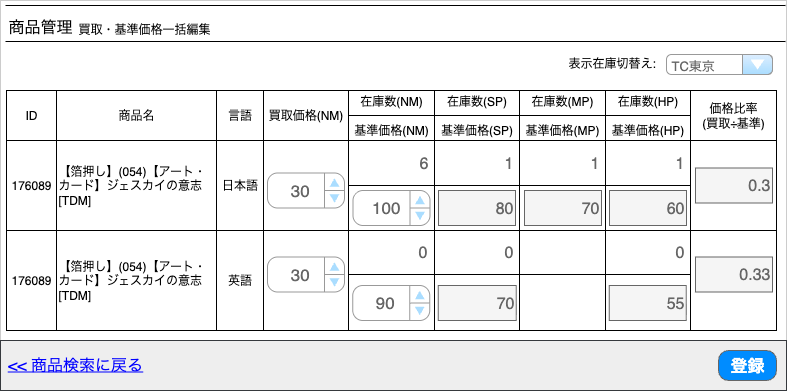

The diagram above was exported from draw.io. Its source (the exported page's mxGraphModel, read from the mxfile embedded in the PNG):
<mxGraphModel dx="2358" dy="1501" grid="1" gridSize="10" guides="1" tooltips="1" connect="1" arrows="0" fold="1" page="1" pageScale="1" pageWidth="827" pageHeight="1169" math="0" shadow="0">
  <root>
    <mxCell id="0" />
    <mxCell id="1" parent="0" />
    <mxCell id="9buzMnQgGaQAIZUij3Lj-98" value="" style="rounded=0;whiteSpace=wrap;html=1;strokeColor=#CCCCCC;" parent="1" vertex="1">
      <mxGeometry x="14" y="10" width="786" height="360" as="geometry" />
    </mxCell>
    <mxCell id="WeB-VJR3kj5fR13H0vXk-127" value="" style="rounded=0;whiteSpace=wrap;html=1;fillColor=#eeeeee;strokeColor=#36393d;" parent="1" vertex="1">
      <mxGeometry x="14" y="350" width="786" height="50" as="geometry" />
    </mxCell>
    <mxCell id="zLP5G__2M_V1b6Hk1y4B-3" value="" style="line;strokeWidth=1" parent="1" vertex="1">
      <mxGeometry x="19" y="10" width="780" height="10" as="geometry" />
    </mxCell>
    <mxCell id="zLP5G__2M_V1b6Hk1y4B-4" value="" style="line;strokeWidth=1" parent="1" vertex="1">
      <mxGeometry x="19" y="46" width="780" height="10" as="geometry" />
    </mxCell>
    <mxCell id="zLP5G__2M_V1b6Hk1y4B-5" value="商品管理" style="text;spacingTop=-5;fontSize=16;" parent="1" vertex="1">
      <mxGeometry x="20" y="25" width="70" height="31" as="geometry" />
    </mxCell>
    <mxCell id="9buzMnQgGaQAIZUij3Lj-1" value="買取・基準価格一括編集" style="text;spacingTop=-5;fontSize=12;" parent="1" vertex="1">
      <mxGeometry x="90" y="30" width="140" height="26" as="geometry" />
    </mxCell>
    <mxCell id="WeB-VJR3kj5fR13H0vXk-39" value="&amp;lt;&amp;lt; 商品検索に戻る" style="text;html=1;align=center;verticalAlign=middle;whiteSpace=wrap;rounded=0;fontStyle=4;fontSize=16;fontColor=#0000FF;" parent="1" vertex="1">
      <mxGeometry x="19" y="360" width="140" height="30" as="geometry" />
    </mxCell>
    <mxCell id="WeB-VJR3kj5fR13H0vXk-55" value="" style="shape=table;startSize=0;container=1;collapsible=0;childLayout=tableLayout;fontSize=16;" parent="1" vertex="1">
      <mxGeometry x="20" y="100" width="770" height="240" as="geometry" />
    </mxCell>
    <mxCell id="WeB-VJR3kj5fR13H0vXk-56" value="" style="shape=tableRow;horizontal=0;startSize=0;swimlaneHead=0;swimlaneBody=0;strokeColor=inherit;top=0;left=0;bottom=0;right=0;collapsible=0;dropTarget=0;fillColor=none;points=[[0,0.5],[1,0.5]];portConstraint=eastwest;fontSize=16;" parent="WeB-VJR3kj5fR13H0vXk-55" vertex="1">
      <mxGeometry width="770" height="50" as="geometry" />
    </mxCell>
    <mxCell id="WeB-VJR3kj5fR13H0vXk-57" value="ID" style="shape=partialRectangle;html=1;whiteSpace=wrap;connectable=0;strokeColor=inherit;overflow=hidden;fillColor=none;top=0;left=0;bottom=0;right=0;pointerEvents=1;fontSize=12;" parent="WeB-VJR3kj5fR13H0vXk-56" vertex="1">
      <mxGeometry width="50" height="50" as="geometry">
        <mxRectangle width="50" height="50" as="alternateBounds" />
      </mxGeometry>
    </mxCell>
    <mxCell id="WeB-VJR3kj5fR13H0vXk-58" value="商品名" style="shape=partialRectangle;html=1;whiteSpace=wrap;connectable=0;strokeColor=inherit;overflow=hidden;fillColor=none;top=0;left=0;bottom=0;right=0;pointerEvents=1;fontSize=12;" parent="WeB-VJR3kj5fR13H0vXk-56" vertex="1">
      <mxGeometry x="50" width="160" height="50" as="geometry">
        <mxRectangle width="160" height="50" as="alternateBounds" />
      </mxGeometry>
    </mxCell>
    <mxCell id="WeB-VJR3kj5fR13H0vXk-59" value="言語" style="shape=partialRectangle;html=1;whiteSpace=wrap;connectable=0;strokeColor=inherit;overflow=hidden;fillColor=none;top=0;left=0;bottom=0;right=0;pointerEvents=1;fontSize=12;" parent="WeB-VJR3kj5fR13H0vXk-56" vertex="1">
      <mxGeometry x="210" width="47" height="50" as="geometry">
        <mxRectangle width="47" height="50" as="alternateBounds" />
      </mxGeometry>
    </mxCell>
    <mxCell id="WeB-VJR3kj5fR13H0vXk-68" value="&lt;div&gt;&lt;span style=&quot;background-color: transparent; color: light-dark(rgb(0, 0, 0), rgb(255, 255, 255));&quot;&gt;買取価格(NM)&lt;/span&gt;&lt;/div&gt;" style="shape=partialRectangle;html=1;whiteSpace=wrap;connectable=0;strokeColor=inherit;overflow=hidden;fillColor=none;top=0;left=0;bottom=0;right=0;pointerEvents=1;fontSize=12;" parent="WeB-VJR3kj5fR13H0vXk-56" vertex="1">
      <mxGeometry x="257" width="85" height="50" as="geometry">
        <mxRectangle width="85" height="50" as="alternateBounds" />
      </mxGeometry>
    </mxCell>
    <mxCell id="WeB-VJR3kj5fR13H0vXk-71" value="在庫数(NM)&lt;div&gt;&lt;br&gt;&lt;div&gt;基準価格(NM)&lt;/div&gt;&lt;/div&gt;" style="shape=partialRectangle;html=1;whiteSpace=wrap;connectable=0;strokeColor=inherit;overflow=hidden;fillColor=none;top=0;left=0;bottom=0;right=0;pointerEvents=1;fontSize=12;" parent="WeB-VJR3kj5fR13H0vXk-56" vertex="1">
      <mxGeometry x="342" width="86" height="50" as="geometry">
        <mxRectangle width="86" height="50" as="alternateBounds" />
      </mxGeometry>
    </mxCell>
    <mxCell id="WeB-VJR3kj5fR13H0vXk-74" value="在庫数(SP)&lt;div&gt;&lt;br&gt;&lt;div&gt;基準価格&lt;span style=&quot;background-color: transparent; color: light-dark(rgb(0, 0, 0), rgb(255, 255, 255));&quot;&gt;(SP)&lt;/span&gt;&lt;/div&gt;&lt;/div&gt;" style="shape=partialRectangle;html=1;whiteSpace=wrap;connectable=0;strokeColor=inherit;overflow=hidden;fillColor=none;top=0;left=0;bottom=0;right=0;pointerEvents=1;fontSize=12;" parent="WeB-VJR3kj5fR13H0vXk-56" vertex="1">
      <mxGeometry x="428" width="85" height="50" as="geometry">
        <mxRectangle width="85" height="50" as="alternateBounds" />
      </mxGeometry>
    </mxCell>
    <mxCell id="WeB-VJR3kj5fR13H0vXk-77" value="在庫数(MP)&lt;div&gt;&lt;br&gt;&lt;div&gt;&lt;div&gt;基準価格&lt;span style=&quot;background-color: transparent; color: light-dark(rgb(0, 0, 0), rgb(255, 255, 255));&quot;&gt;(MP)&lt;/span&gt;&lt;/div&gt;&lt;/div&gt;&lt;/div&gt;" style="shape=partialRectangle;html=1;whiteSpace=wrap;connectable=0;strokeColor=inherit;overflow=hidden;fillColor=none;top=0;left=0;bottom=0;right=0;pointerEvents=1;fontSize=12;" parent="WeB-VJR3kj5fR13H0vXk-56" vertex="1">
      <mxGeometry x="513" width="86" height="50" as="geometry">
        <mxRectangle width="86" height="50" as="alternateBounds" />
      </mxGeometry>
    </mxCell>
    <mxCell id="WeB-VJR3kj5fR13H0vXk-80" value="在庫数(HP)&lt;div&gt;&lt;br&gt;&lt;div&gt;基準価格&lt;span style=&quot;background-color: transparent; color: light-dark(rgb(0, 0, 0), rgb(255, 255, 255));&quot;&gt;(HP)&lt;/span&gt;&lt;/div&gt;&lt;/div&gt;" style="shape=partialRectangle;html=1;whiteSpace=wrap;connectable=0;strokeColor=inherit;overflow=hidden;fillColor=none;top=0;left=0;bottom=0;right=0;pointerEvents=1;fontSize=12;" parent="WeB-VJR3kj5fR13H0vXk-56" vertex="1">
      <mxGeometry x="599" width="85" height="50" as="geometry">
        <mxRectangle width="85" height="50" as="alternateBounds" />
      </mxGeometry>
    </mxCell>
    <mxCell id="WeB-VJR3kj5fR13H0vXk-83" value="&lt;div&gt;価格比率&lt;/div&gt;&lt;div&gt;(買取÷基準)&lt;/div&gt;" style="shape=partialRectangle;html=1;whiteSpace=wrap;connectable=0;strokeColor=inherit;overflow=hidden;fillColor=none;top=0;left=0;bottom=0;right=0;pointerEvents=1;fontSize=12;" parent="WeB-VJR3kj5fR13H0vXk-56" vertex="1">
      <mxGeometry x="684" width="86" height="50" as="geometry">
        <mxRectangle width="86" height="50" as="alternateBounds" />
      </mxGeometry>
    </mxCell>
    <mxCell id="WeB-VJR3kj5fR13H0vXk-60" value="" style="shape=tableRow;horizontal=0;startSize=0;swimlaneHead=0;swimlaneBody=0;strokeColor=inherit;top=0;left=0;bottom=0;right=0;collapsible=0;dropTarget=0;fillColor=none;points=[[0,0.5],[1,0.5]];portConstraint=eastwest;fontSize=16;" parent="WeB-VJR3kj5fR13H0vXk-55" vertex="1">
      <mxGeometry y="50" width="770" height="90" as="geometry" />
    </mxCell>
    <mxCell id="WeB-VJR3kj5fR13H0vXk-61" value="176089" style="shape=partialRectangle;html=1;whiteSpace=wrap;connectable=0;strokeColor=inherit;overflow=hidden;fillColor=none;top=0;left=0;bottom=0;right=0;pointerEvents=1;fontSize=12;" parent="WeB-VJR3kj5fR13H0vXk-60" vertex="1">
      <mxGeometry width="50" height="90" as="geometry">
        <mxRectangle width="50" height="90" as="alternateBounds" />
      </mxGeometry>
    </mxCell>
    <mxCell id="WeB-VJR3kj5fR13H0vXk-62" value="【箔押し】(054)【アート・カード】ジェスカイの意志[TDM]" style="shape=partialRectangle;html=1;whiteSpace=wrap;connectable=0;strokeColor=inherit;overflow=hidden;fillColor=none;top=0;left=0;bottom=0;right=0;pointerEvents=1;fontSize=12;align=left;" parent="WeB-VJR3kj5fR13H0vXk-60" vertex="1">
      <mxGeometry x="50" width="160" height="90" as="geometry">
        <mxRectangle width="160" height="90" as="alternateBounds" />
      </mxGeometry>
    </mxCell>
    <mxCell id="WeB-VJR3kj5fR13H0vXk-63" value="日本語" style="shape=partialRectangle;html=1;whiteSpace=wrap;connectable=0;strokeColor=inherit;overflow=hidden;fillColor=none;top=0;left=0;bottom=0;right=0;pointerEvents=1;fontSize=12;" parent="WeB-VJR3kj5fR13H0vXk-60" vertex="1">
      <mxGeometry x="210" width="47" height="90" as="geometry">
        <mxRectangle width="47" height="90" as="alternateBounds" />
      </mxGeometry>
    </mxCell>
    <mxCell id="WeB-VJR3kj5fR13H0vXk-69" style="shape=partialRectangle;html=1;whiteSpace=wrap;connectable=0;strokeColor=inherit;overflow=hidden;fillColor=none;top=0;left=0;bottom=0;right=0;pointerEvents=1;fontSize=12;" parent="WeB-VJR3kj5fR13H0vXk-60" vertex="1">
      <mxGeometry x="257" width="85" height="90" as="geometry">
        <mxRectangle width="85" height="90" as="alternateBounds" />
      </mxGeometry>
    </mxCell>
    <mxCell id="WeB-VJR3kj5fR13H0vXk-72" value="" style="shape=partialRectangle;html=1;whiteSpace=wrap;connectable=0;strokeColor=inherit;overflow=hidden;fillColor=none;top=0;left=0;bottom=0;right=0;pointerEvents=1;fontSize=12;" parent="WeB-VJR3kj5fR13H0vXk-60" vertex="1">
      <mxGeometry x="342" width="86" height="90" as="geometry">
        <mxRectangle width="86" height="90" as="alternateBounds" />
      </mxGeometry>
    </mxCell>
    <mxCell id="WeB-VJR3kj5fR13H0vXk-75" style="shape=partialRectangle;html=1;whiteSpace=wrap;connectable=0;strokeColor=inherit;overflow=hidden;fillColor=none;top=0;left=0;bottom=0;right=0;pointerEvents=1;fontSize=12;" parent="WeB-VJR3kj5fR13H0vXk-60" vertex="1">
      <mxGeometry x="428" width="85" height="90" as="geometry">
        <mxRectangle width="85" height="90" as="alternateBounds" />
      </mxGeometry>
    </mxCell>
    <mxCell id="WeB-VJR3kj5fR13H0vXk-78" style="shape=partialRectangle;html=1;whiteSpace=wrap;connectable=0;strokeColor=inherit;overflow=hidden;fillColor=none;top=0;left=0;bottom=0;right=0;pointerEvents=1;fontSize=12;" parent="WeB-VJR3kj5fR13H0vXk-60" vertex="1">
      <mxGeometry x="513" width="86" height="90" as="geometry">
        <mxRectangle width="86" height="90" as="alternateBounds" />
      </mxGeometry>
    </mxCell>
    <mxCell id="WeB-VJR3kj5fR13H0vXk-81" style="shape=partialRectangle;html=1;whiteSpace=wrap;connectable=0;strokeColor=inherit;overflow=hidden;fillColor=none;top=0;left=0;bottom=0;right=0;pointerEvents=1;fontSize=12;" parent="WeB-VJR3kj5fR13H0vXk-60" vertex="1">
      <mxGeometry x="599" width="85" height="90" as="geometry">
        <mxRectangle width="85" height="90" as="alternateBounds" />
      </mxGeometry>
    </mxCell>
    <mxCell id="WeB-VJR3kj5fR13H0vXk-84" style="shape=partialRectangle;html=1;whiteSpace=wrap;connectable=0;strokeColor=inherit;overflow=hidden;fillColor=none;top=0;left=0;bottom=0;right=0;pointerEvents=1;fontSize=12;" parent="WeB-VJR3kj5fR13H0vXk-60" vertex="1">
      <mxGeometry x="684" width="86" height="90" as="geometry">
        <mxRectangle width="86" height="90" as="alternateBounds" />
      </mxGeometry>
    </mxCell>
    <mxCell id="WeB-VJR3kj5fR13H0vXk-64" value="" style="shape=tableRow;horizontal=0;startSize=0;swimlaneHead=0;swimlaneBody=0;strokeColor=inherit;top=0;left=0;bottom=0;right=0;collapsible=0;dropTarget=0;fillColor=none;points=[[0,0.5],[1,0.5]];portConstraint=eastwest;fontSize=16;" parent="WeB-VJR3kj5fR13H0vXk-55" vertex="1">
      <mxGeometry y="140" width="770" height="100" as="geometry" />
    </mxCell>
    <mxCell id="WeB-VJR3kj5fR13H0vXk-65" value="176089" style="shape=partialRectangle;html=1;whiteSpace=wrap;connectable=0;strokeColor=inherit;overflow=hidden;fillColor=none;top=0;left=0;bottom=0;right=0;pointerEvents=1;fontSize=12;" parent="WeB-VJR3kj5fR13H0vXk-64" vertex="1">
      <mxGeometry width="50" height="100" as="geometry">
        <mxRectangle width="50" height="100" as="alternateBounds" />
      </mxGeometry>
    </mxCell>
    <mxCell id="WeB-VJR3kj5fR13H0vXk-66" value="【箔押し】(054)【アート・カード】ジェスカイの意志[TDM]" style="shape=partialRectangle;html=1;whiteSpace=wrap;connectable=0;strokeColor=inherit;overflow=hidden;fillColor=none;top=0;left=0;bottom=0;right=0;pointerEvents=1;fontSize=12;align=left;" parent="WeB-VJR3kj5fR13H0vXk-64" vertex="1">
      <mxGeometry x="50" width="160" height="100" as="geometry">
        <mxRectangle width="160" height="100" as="alternateBounds" />
      </mxGeometry>
    </mxCell>
    <mxCell id="WeB-VJR3kj5fR13H0vXk-67" value="英語" style="shape=partialRectangle;html=1;whiteSpace=wrap;connectable=0;strokeColor=inherit;overflow=hidden;fillColor=none;top=0;left=0;bottom=0;right=0;pointerEvents=1;fontSize=12;" parent="WeB-VJR3kj5fR13H0vXk-64" vertex="1">
      <mxGeometry x="210" width="47" height="100" as="geometry">
        <mxRectangle width="47" height="100" as="alternateBounds" />
      </mxGeometry>
    </mxCell>
    <mxCell id="WeB-VJR3kj5fR13H0vXk-70" style="shape=partialRectangle;html=1;whiteSpace=wrap;connectable=0;strokeColor=inherit;overflow=hidden;fillColor=none;top=0;left=0;bottom=0;right=0;pointerEvents=1;fontSize=12;" parent="WeB-VJR3kj5fR13H0vXk-64" vertex="1">
      <mxGeometry x="257" width="85" height="100" as="geometry">
        <mxRectangle width="85" height="100" as="alternateBounds" />
      </mxGeometry>
    </mxCell>
    <mxCell id="WeB-VJR3kj5fR13H0vXk-73" style="shape=partialRectangle;html=1;whiteSpace=wrap;connectable=0;strokeColor=inherit;overflow=hidden;fillColor=none;top=0;left=0;bottom=0;right=0;pointerEvents=1;fontSize=12;" parent="WeB-VJR3kj5fR13H0vXk-64" vertex="1">
      <mxGeometry x="342" width="86" height="100" as="geometry">
        <mxRectangle width="86" height="100" as="alternateBounds" />
      </mxGeometry>
    </mxCell>
    <mxCell id="WeB-VJR3kj5fR13H0vXk-76" style="shape=partialRectangle;html=1;whiteSpace=wrap;connectable=0;strokeColor=inherit;overflow=hidden;fillColor=none;top=0;left=0;bottom=0;right=0;pointerEvents=1;fontSize=12;" parent="WeB-VJR3kj5fR13H0vXk-64" vertex="1">
      <mxGeometry x="428" width="85" height="100" as="geometry">
        <mxRectangle width="85" height="100" as="alternateBounds" />
      </mxGeometry>
    </mxCell>
    <mxCell id="WeB-VJR3kj5fR13H0vXk-79" style="shape=partialRectangle;html=1;whiteSpace=wrap;connectable=0;strokeColor=inherit;overflow=hidden;fillColor=none;top=0;left=0;bottom=0;right=0;pointerEvents=1;fontSize=12;" parent="WeB-VJR3kj5fR13H0vXk-64" vertex="1">
      <mxGeometry x="513" width="86" height="100" as="geometry">
        <mxRectangle width="86" height="100" as="alternateBounds" />
      </mxGeometry>
    </mxCell>
    <mxCell id="WeB-VJR3kj5fR13H0vXk-82" style="shape=partialRectangle;html=1;whiteSpace=wrap;connectable=0;strokeColor=inherit;overflow=hidden;fillColor=none;top=0;left=0;bottom=0;right=0;pointerEvents=1;fontSize=12;" parent="WeB-VJR3kj5fR13H0vXk-64" vertex="1">
      <mxGeometry x="599" width="85" height="100" as="geometry">
        <mxRectangle width="85" height="100" as="alternateBounds" />
      </mxGeometry>
    </mxCell>
    <mxCell id="WeB-VJR3kj5fR13H0vXk-85" style="shape=partialRectangle;html=1;whiteSpace=wrap;connectable=0;strokeColor=inherit;overflow=hidden;fillColor=none;top=0;left=0;bottom=0;right=0;pointerEvents=1;fontSize=12;" parent="WeB-VJR3kj5fR13H0vXk-64" vertex="1">
      <mxGeometry x="684" width="86" height="100" as="geometry">
        <mxRectangle width="86" height="100" as="alternateBounds" />
      </mxGeometry>
    </mxCell>
    <mxCell id="WeB-VJR3kj5fR13H0vXk-86" value="登録" style="strokeWidth=1;shadow=0;dashed=0;align=center;html=1;shape=mxgraph.mockup.buttons.button;strokeColor=#666666;fontColor=#ffffff;mainText=;buttonStyle=round;fontSize=17;fontStyle=1;fillColor=#008cff;whiteSpace=wrap;" parent="1" vertex="1">
      <mxGeometry x="732" y="360" width="58" height="30" as="geometry" />
    </mxCell>
    <mxCell id="WeB-VJR3kj5fR13H0vXk-89" value="&lt;font style=&quot;font-size: 16px;&quot;&gt;80&lt;/font&gt;" style="rounded=0;whiteSpace=wrap;html=1;align=right;fillColor=#f5f5f5;fontColor=#666666;strokeColor=#666666;" parent="1" vertex="1">
      <mxGeometry x="452" y="200" width="77" height="35" as="geometry" />
    </mxCell>
    <mxCell id="WeB-VJR3kj5fR13H0vXk-90" value="&lt;font style=&quot;font-size: 16px;&quot;&gt;70&lt;/font&gt;" style="rounded=0;whiteSpace=wrap;html=1;align=right;fillColor=#f5f5f5;fontColor=#666666;strokeColor=#666666;" parent="1" vertex="1">
      <mxGeometry x="538" y="200" width="77" height="35" as="geometry" />
    </mxCell>
    <mxCell id="WeB-VJR3kj5fR13H0vXk-91" value="&lt;font style=&quot;font-size: 16px;&quot;&gt;60&lt;/font&gt;" style="rounded=0;whiteSpace=wrap;html=1;align=right;fillColor=#f5f5f5;fontColor=#666666;strokeColor=#666666;" parent="1" vertex="1">
      <mxGeometry x="623" y="200" width="77" height="35" as="geometry" />
    </mxCell>
    <mxCell id="WeB-VJR3kj5fR13H0vXk-92" value="&lt;font style=&quot;font-size: 16px;&quot;&gt;0.3&lt;/font&gt;" style="rounded=0;whiteSpace=wrap;html=1;align=right;fillColor=#f5f5f5;fontColor=#666666;strokeColor=#666666;" parent="1" vertex="1">
      <mxGeometry x="709" y="177.5" width="77" height="35" as="geometry" />
    </mxCell>
    <mxCell id="WeB-VJR3kj5fR13H0vXk-94" value="&lt;font style=&quot;font-size: 16px;&quot;&gt;70&lt;/font&gt;" style="rounded=0;whiteSpace=wrap;html=1;align=right;fillColor=#f5f5f5;fontColor=#666666;strokeColor=#666666;" parent="1" vertex="1">
      <mxGeometry x="451.75" y="295" width="78" height="35" as="geometry" />
    </mxCell>
    <mxCell id="WeB-VJR3kj5fR13H0vXk-104" value="&lt;table cellpadding=&quot;0&quot; cellspacing=&quot;0&quot; style=&quot;width:100%;height:100%;&quot;&gt;&lt;tbody&gt;&lt;tr&gt;&lt;td style=&quot;width:85%&quot;&gt;30&lt;/td&gt;&lt;td style=&quot;width:15%&quot;&gt;&lt;/td&gt;&lt;/tr&gt;&lt;/tbody&gt;&lt;/table&gt;" style="strokeWidth=1;shadow=0;dashed=0;align=center;html=1;shape=mxgraph.mockup.forms.spinner;strokeColor=#999999;spinLayout=right;spinStyle=normal;adjStyle=triangle;fillColor=#aaddff;fontSize=17;fontColor=#666666;mainText=;html=1;overflow=fill;verticalAlign=middle;" parent="1" vertex="1">
      <mxGeometry x="281" y="182.5" width="77" height="35" as="geometry" />
    </mxCell>
    <mxCell id="WeB-VJR3kj5fR13H0vXk-96" value="&lt;font style=&quot;font-size: 16px;&quot;&gt;55&lt;/font&gt;" style="rounded=0;whiteSpace=wrap;html=1;align=right;fillColor=#f5f5f5;fontColor=#666666;strokeColor=#666666;" parent="1" vertex="1">
      <mxGeometry x="622.75" y="295" width="77" height="35" as="geometry" />
    </mxCell>
    <mxCell id="WeB-VJR3kj5fR13H0vXk-97" value="&lt;font style=&quot;font-size: 16px;&quot;&gt;0.33&lt;/font&gt;" style="rounded=0;whiteSpace=wrap;html=1;align=right;fillColor=#f5f5f5;fontColor=#666666;strokeColor=#666666;" parent="1" vertex="1">
      <mxGeometry x="709" y="266.5" width="77" height="35" as="geometry" />
    </mxCell>
    <mxCell id="WeB-VJR3kj5fR13H0vXk-103" value="&lt;table cellpadding=&quot;0&quot; cellspacing=&quot;0&quot; style=&quot;width:100%;height:100%;&quot;&gt;&lt;tbody&gt;&lt;tr&gt;&lt;td style=&quot;width:85%&quot;&gt;30&lt;/td&gt;&lt;td style=&quot;width:15%&quot;&gt;&lt;/td&gt;&lt;/tr&gt;&lt;/tbody&gt;&lt;/table&gt;" style="strokeWidth=1;shadow=0;dashed=0;align=center;html=1;shape=mxgraph.mockup.forms.spinner;strokeColor=#999999;spinLayout=right;spinStyle=normal;adjStyle=triangle;fillColor=#aaddff;fontSize=17;fontColor=#666666;mainText=;html=1;overflow=fill;" parent="1" vertex="1">
      <mxGeometry x="281" y="266.5" width="77" height="35" as="geometry" />
    </mxCell>
    <mxCell id="WeB-VJR3kj5fR13H0vXk-105" value="&lt;table cellpadding=&quot;0&quot; cellspacing=&quot;0&quot; style=&quot;width:100%;height:100%;&quot;&gt;&lt;tbody&gt;&lt;tr&gt;&lt;td style=&quot;width:85%&quot;&gt;100&lt;/td&gt;&lt;td style=&quot;width:15%&quot;&gt;&lt;/td&gt;&lt;/tr&gt;&lt;/tbody&gt;&lt;/table&gt;" style="strokeWidth=1;shadow=0;dashed=0;align=center;html=1;shape=mxgraph.mockup.forms.spinner;strokeColor=#999999;spinLayout=right;spinStyle=normal;adjStyle=triangle;fillColor=#aaddff;fontSize=17;fontColor=#666666;mainText=;html=1;overflow=fill;" parent="1" vertex="1">
      <mxGeometry x="366.5" y="200" width="77" height="35" as="geometry" />
    </mxCell>
    <mxCell id="WeB-VJR3kj5fR13H0vXk-106" value="&lt;table cellpadding=&quot;0&quot; cellspacing=&quot;0&quot; style=&quot;width:100%;height:100%;&quot;&gt;&lt;tbody&gt;&lt;tr&gt;&lt;td style=&quot;width:85%&quot;&gt;90&lt;/td&gt;&lt;td style=&quot;width:15%&quot;&gt;&lt;/td&gt;&lt;/tr&gt;&lt;/tbody&gt;&lt;/table&gt;" style="strokeWidth=1;shadow=0;dashed=0;align=center;html=1;shape=mxgraph.mockup.forms.spinner;strokeColor=#999999;spinLayout=right;spinStyle=normal;adjStyle=triangle;fillColor=#aaddff;fontSize=17;fontColor=#666666;mainText=;html=1;overflow=fill;" parent="1" vertex="1">
      <mxGeometry x="366.25" y="295" width="77" height="35" as="geometry" />
    </mxCell>
    <mxCell id="WeB-VJR3kj5fR13H0vXk-110" value="" style="line;strokeWidth=1" parent="1" vertex="1">
      <mxGeometry x="362" y="190" width="342" height="10" as="geometry" />
    </mxCell>
    <mxCell id="WeB-VJR3kj5fR13H0vXk-112" value="&lt;font style=&quot;font-size: 16px;&quot;&gt;6&lt;/font&gt;" style="rounded=0;whiteSpace=wrap;html=1;align=right;fillColor=none;fontColor=#666666;strokeColor=none;" parent="1" vertex="1">
      <mxGeometry x="366.5" y="155" width="77" height="35" as="geometry" />
    </mxCell>
    <mxCell id="WeB-VJR3kj5fR13H0vXk-113" value="" style="line;strokeWidth=1" parent="1" vertex="1">
      <mxGeometry x="362" y="120" width="342" height="10" as="geometry" />
    </mxCell>
    <mxCell id="WeB-VJR3kj5fR13H0vXk-114" value="&lt;font style=&quot;font-size: 16px;&quot;&gt;1&lt;/font&gt;" style="rounded=0;whiteSpace=wrap;html=1;align=right;fillColor=none;fontColor=#666666;strokeColor=none;" parent="1" vertex="1">
      <mxGeometry x="452" y="155" width="77" height="35" as="geometry" />
    </mxCell>
    <mxCell id="WeB-VJR3kj5fR13H0vXk-115" value="&lt;font style=&quot;font-size: 16px;&quot;&gt;1&lt;/font&gt;" style="rounded=0;whiteSpace=wrap;html=1;align=right;fillColor=none;fontColor=#666666;strokeColor=none;" parent="1" vertex="1">
      <mxGeometry x="538" y="155" width="77" height="35" as="geometry" />
    </mxCell>
    <mxCell id="WeB-VJR3kj5fR13H0vXk-116" value="&lt;font style=&quot;font-size: 16px;&quot;&gt;1&lt;/font&gt;" style="rounded=0;whiteSpace=wrap;html=1;align=right;fillColor=none;fontColor=#666666;strokeColor=none;" parent="1" vertex="1">
      <mxGeometry x="623" y="155" width="77" height="35" as="geometry" />
    </mxCell>
    <mxCell id="WeB-VJR3kj5fR13H0vXk-122" value="&lt;font style=&quot;font-size: 16px;&quot;&gt;0&lt;/font&gt;" style="rounded=0;whiteSpace=wrap;html=1;align=right;fillColor=none;fontColor=#666666;strokeColor=none;" parent="1" vertex="1">
      <mxGeometry x="366.25" y="244" width="77" height="35" as="geometry" />
    </mxCell>
    <mxCell id="WeB-VJR3kj5fR13H0vXk-123" value="&lt;font style=&quot;font-size: 16px;&quot;&gt;0&lt;/font&gt;" style="rounded=0;whiteSpace=wrap;html=1;align=right;fillColor=none;fontColor=#666666;strokeColor=none;" parent="1" vertex="1">
      <mxGeometry x="451.75" y="244" width="77" height="35" as="geometry" />
    </mxCell>
    <mxCell id="WeB-VJR3kj5fR13H0vXk-125" value="&lt;font style=&quot;font-size: 16px;&quot;&gt;0&lt;/font&gt;" style="rounded=0;whiteSpace=wrap;html=1;align=right;fillColor=none;fontColor=#666666;strokeColor=none;" parent="1" vertex="1">
      <mxGeometry x="622.75" y="244" width="77" height="35" as="geometry" />
    </mxCell>
    <mxCell id="WeB-VJR3kj5fR13H0vXk-126" value="" style="line;strokeWidth=1" parent="1" vertex="1">
      <mxGeometry x="362" y="279" width="342" height="10" as="geometry" />
    </mxCell>
    <mxCell id="949B9PCGp_qyNlvIHxcM-1" value="&lt;font style=&quot;font-size: 13px;&quot;&gt;TC東京&lt;/font&gt;" style="strokeWidth=1;shadow=0;dashed=0;align=center;html=1;shape=mxgraph.mockup.forms.comboBox;strokeColor=#999999;fillColor=#ddeeff;align=left;fillColor2=#aaddff;mainText=;fontColor=#666666;fontSize=17;spacingLeft=3;" parent="1" vertex="1">
      <mxGeometry x="680" y="64" width="106" height="20" as="geometry" />
    </mxCell>
    <mxCell id="949B9PCGp_qyNlvIHxcM-3" value="表示在庫切替え:" style="text;spacingTop=-5;fontSize=12;" parent="1" vertex="1">
      <mxGeometry x="580" y="64" width="92" height="26" as="geometry" />
    </mxCell>
  </root>
</mxGraphModel>